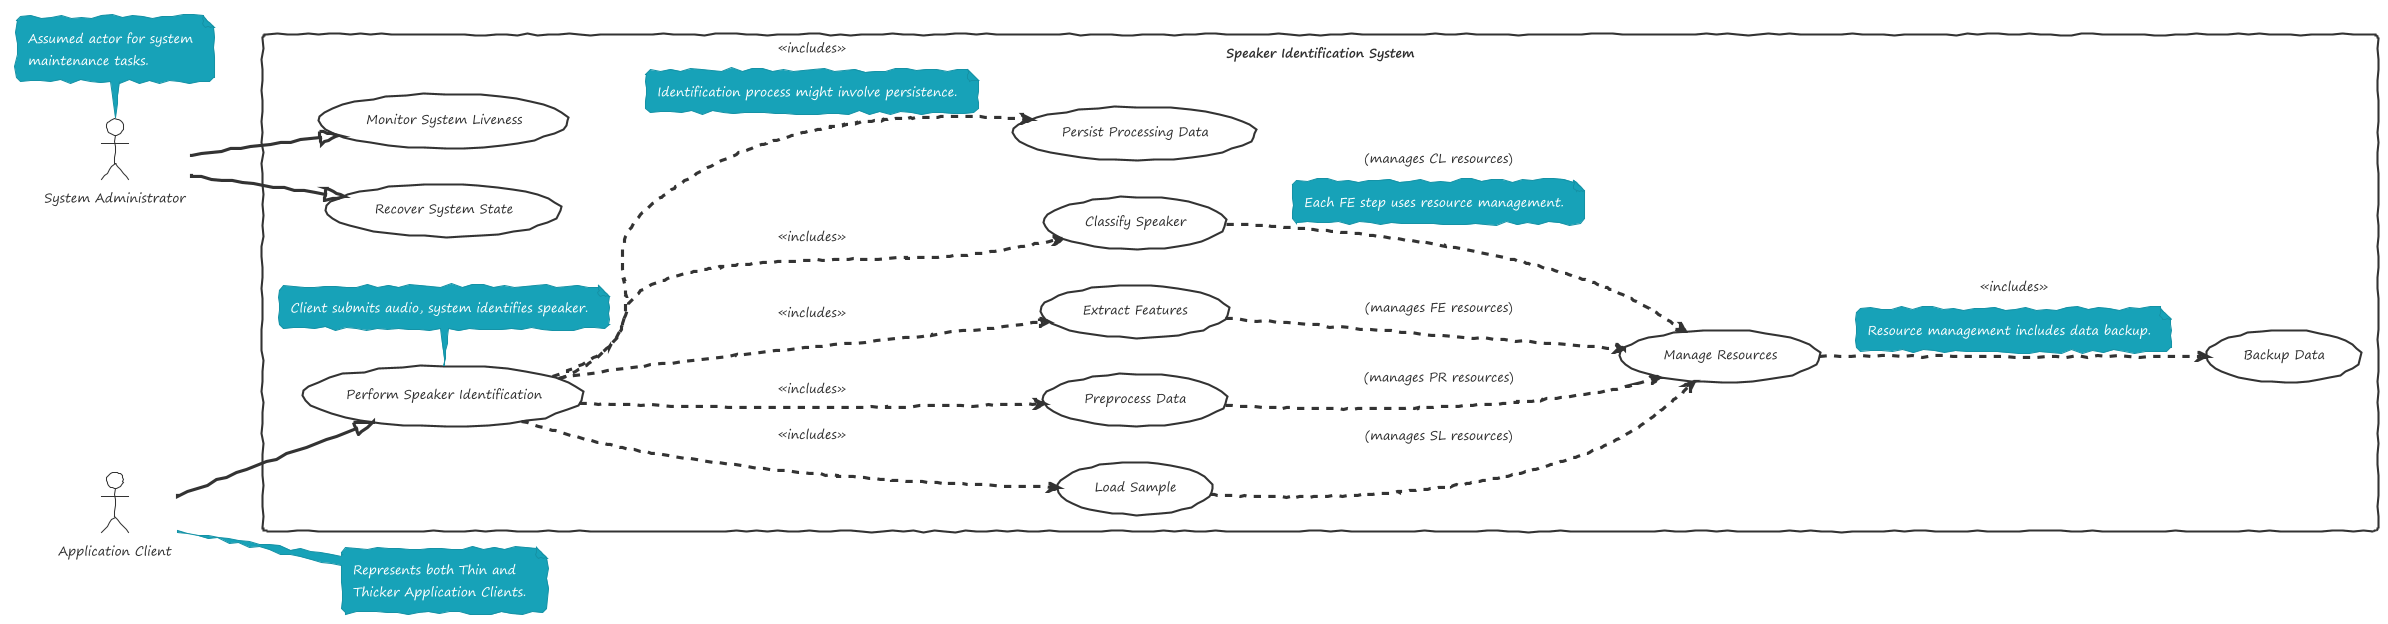

The diagram above was rendered by PlantUML. Its source (embedded in the PNG):
@startuml
!theme sketchy-outline

left to right direction

actor "Application Client" as Client
note right of Client
  Represents both Thin and
  Thicker Application Clients.
end note

rectangle "Speaker Identification System" {
  usecase "Perform Speaker Identification" as UC1
  note bottom of UC1: Client submits audio, system identifies speaker.

  usecase "Load Sample" as UC_SL
  usecase "Preprocess Data" as UC_PP
  usecase "Extract Features" as UC_FE
  usecase "Classify Speaker" as UC_CL

  usecase "Manage Resources" as UC_RM
  usecase "Backup Data" as UC_Backup

  usecase "Monitor System Liveness" as UC_Liveness
  usecase "Recover System State" as UC_Recovery
  usecase "Persist Processing Data" as UC_Persistence
}

Client --|> UC1

UC1 ..> UC_SL : <<includes>>
UC1 ..> UC_PP : <<includes>>
UC1 ..> UC_FE : <<includes>>
UC1 ..> UC_CL : <<includes>>

UC_SL ..> UC_RM : (manages SL resources)
UC_PP ..> UC_RM : (manages PR resources)
UC_FE ..> UC_RM : (manages FE resources)
UC_CL ..> UC_RM : (manages CL resources)
note on link: Each FE step uses resource management.

UC_RM ..> UC_Backup : <<includes>>
note on link: Resource management includes data backup.

UC1  ..> UC_Persistence : <<includes>>
note on link: Identification process might involve persistence.

actor "System Administrator" as Admin
note top of Admin
  Assumed actor for system
  maintenance tasks.
end note

Admin --|> UC_Liveness
Admin --|> UC_Recovery

' The backend services (Liveness, Recovery, Persistence) support the overall system.
' UC1 implicitly uses them or they are part of the system's operational capabilities.

@enduml